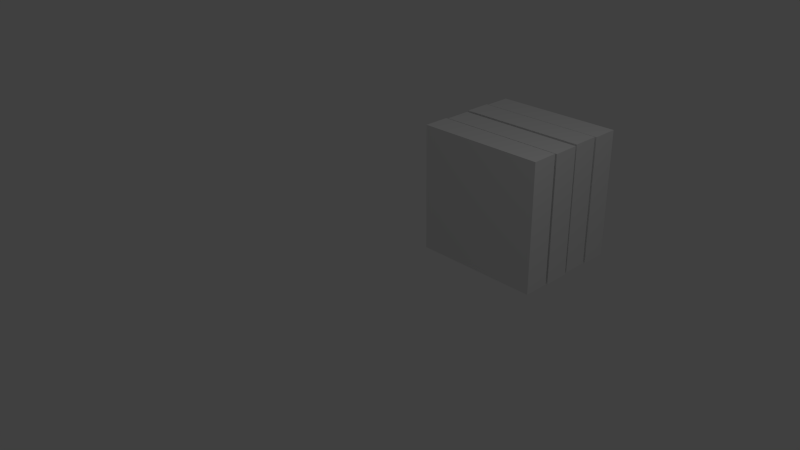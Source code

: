 # Source: t4.blend  (saved by Blender 2.67.0; exported with 4.5.12 LTS)
import bpy
from mathutils import Matrix  # noqa: F401  (used for matrix-valued properties, if any)

bpy.ops.wm.read_factory_settings(use_empty=True)
scene = bpy.context.scene
scene.name = 'Scene'

# ---- collections
col_collection_1 = bpy.data.collections.new('Collection 1'); scene.collection.children.link(col_collection_1)

# ---- materials (node trees are filled in below, after node groups)
mat_material = bpy.data.materials.new('Material')
mat_material.alpha_threshold = 0.0
mat_material.use_transparent_shadow = False
mat_material.roughness = 0.5
mat_material.line_color = (0.0, 0.0, 0.0, 1.0)

# ---- material node trees

# ---- world
world_world = bpy.data.worlds.new('World'); scene.world = world_world
world_world.color = (0.05088, 0.05088, 0.05088)
world_world.use_sun_shadow = False
world_world.sun_shadow_jitter_overblur = 0.0
world_world.cycles.sampling_method = 'MANUAL'
world_world.cycles.sample_map_resolution = 256

# ---- cameras
cam_camera = bpy.data.cameras.new('Camera')
cam_camera.clip_end = 100.0
cam_camera.lens = 35.0
cam_camera.sensor_width = 32.0
cam_camera.sensor_height = 18.0
cam_camera.ortho_scale = 7.314
cam_camera.dof.focus_distance = 0.0
cam_camera.dof.aperture_fstop = 128.0

# ---- lights
light_lamp = bpy.data.lights.new('Lamp', 'POINT')
light_lamp.transmission_factor = 0.0
light_lamp.cutoff_distance = 30.0
light_lamp.energy = 100.0
light_lamp.shadow_buffer_clip_start = 1.001
light_lamp.shadow_soft_size = 0.1
light_lamp.shadow_maximum_resolution = 0.006
light_lamp.use_absolute_resolution = True
light_lamp.cycles.use_multiple_importance_sampling = False

# ---- meshes
me_cube = bpy.data.meshes.new('Cube')
me_cube.from_pydata([(0.9972, -0.8869, -0.9942), (0.9972, -0.8869, 1.006), (-1.003, -0.8869, 1.006), (-1.003, -0.8869, -0.9942), (0.8972, -0.4416, -0.8942), (0.8972, -0.4416, 0.9058), (-0.9028, -0.4416, 0.9058), (-0.9028, -0.4416, -0.8942), (0.8972, -0.4765, -0.8942), (0.8972, -0.4765, 0.9058), (-0.9028, -0.4765, 0.9058), (-0.9028, -0.4765, -0.8942), (-1.003, -0.4758, -0.9942), (-1.003, -0.4758, 1.006), (0.9972, -0.4758, 1.006), (0.9972, -0.4758, -0.9942), (1.003, -0.4423, -1.006), (1.003, -0.4423, 0.9942), (-0.9972, -0.4423, 0.9942), (-0.9972, -0.4423, -1.006), (0.9028, 0.003019, -0.9058), (0.9028, 0.00302, 0.8942), (-0.8972, 0.00302, 0.8942), (-0.8972, 0.003019, -0.9058), (0.9028, -0.03197, -0.9058), (0.9028, -0.03197, 0.8942), (-0.8972, -0.03197, 0.8942), (-0.8972, -0.03197, -0.9058), (-0.9972, -0.03126, -1.006), (-0.9972, -0.03125, 0.9942), (1.003, -0.03125, 0.9942), (1.003, -0.03126, -1.006), (0.9972, 0.00235, -0.9942), (0.9972, 0.00235, 1.006), (-1.003, 0.00235, 1.006), (-1.003, 0.00235, -0.9942), (0.8972, 0.4477, -0.8942), (0.8972, 0.4477, 0.9058), (-0.9028, 0.4477, 0.9058), (-0.9028, 0.4477, -0.8942), (0.8972, 0.4127, -0.8942), (0.8972, 0.4127, 0.9058), (-0.9028, 0.4127, 0.9058), (-0.9028, 0.4127, -0.8942), (-1.003, 0.4134, -0.9942), (-1.003, 0.4134, 1.006), (0.9972, 0.4134, 1.006), (0.9972, 0.4134, -0.9942), (1.003, 0.4469, -1.006), (1.003, 0.4469, 0.9942), (-0.9972, 0.4469, 0.9942), (-0.9972, 0.4469, -1.006), (0.9028, 0.8923, -0.9058), (0.9028, 0.8923, 0.8942), (-0.8972, 0.8923, 0.8942), (-0.8972, 0.8923, -0.9058), (0.9028, 0.8573, -0.9058), (0.9028, 0.8573, 0.8942), (-0.8972, 0.8573, 0.8942), (-0.8972, 0.8573, -0.9058), (-0.9972, 0.858, -1.006), (-0.9972, 0.858, 0.9942), (1.003, 0.858, 0.9942), (1.003, 0.858, -1.006)], [], [(0, 1, 2, 3), (8, 4, 5, 9), (9, 5, 6, 10), (10, 6, 7, 11), (15, 0, 3, 12), (15, 8, 9, 14), (14, 9, 10, 13), (13, 10, 11, 12), (4, 8, 11, 7), (8, 15, 12, 11), (1, 14, 13, 2), (0, 15, 14, 1), (2, 13, 12, 3), (24, 20, 21, 25), (25, 21, 22, 26), (26, 22, 23, 27), (31, 16, 19, 28), (31, 24, 25, 30), (30, 25, 26, 29), (29, 26, 27, 28), (20, 24, 27, 23), (24, 31, 28, 27), (17, 30, 29, 18), (16, 31, 30, 17), (18, 29, 28, 19), (4, 7, 6, 5), (19, 16, 17, 18), (40, 36, 37, 41), (41, 37, 38, 42), (42, 38, 39, 43), (47, 32, 35, 44), (47, 40, 41, 46), (46, 41, 42, 45), (45, 42, 43, 44), (36, 40, 43, 39), (40, 47, 44, 43), (33, 46, 45, 34), (32, 47, 46, 33), (34, 45, 44, 35), (52, 55, 54, 53), (56, 52, 53, 57), (57, 53, 54, 58), (58, 54, 55, 59), (63, 48, 51, 60), (63, 56, 57, 62), (62, 57, 58, 61), (61, 58, 59, 60), (52, 56, 59, 55), (56, 63, 60, 59), (49, 62, 61, 50), (48, 63, 62, 49), (50, 61, 60, 51), (36, 39, 38, 37), (51, 48, 49, 50), (20, 23, 22, 21), (35, 32, 33, 34)])
_uv = me_cube.uv_layers.new(name='UVMap')
_uv.uv.foreach_set('vector', [0.1651, 0.0016, 0.0016, 0.0016, 0.0016, 0.1651, 0.1651, 0.1651, 0.9984, 0.1683, 0.9599, 0.1683, 0.9599, 0.3317, 0.9984, 0.3317, 0.6651, 0.9567, 0.6651, 0.9183, 0.5016, 0.9183, 0.5016, 0.9567, 0.9567, 0.3349, 0.9183, 0.3349, 0.9183, 0.4984, 0.9567, 0.4984, 0.4984, 0.1683, 0.3349, 0.1683, 0.3349, 0.3317, 0.4984, 0.3317, 0.1651, 0.9151, 0.1651, 0.8766, 0.0016, 0.8766, 0.0016, 0.9151, 0.9567, 0.1683, 0.9183, 0.1683, 0.9183, 0.3317, 0.9567, 0.3317, 0.3317, 0.9151, 0.3317, 0.8766, 0.1683, 0.8766, 0.1683, 0.9151, 0.9567, 0.6683, 0.9183, 0.6683, 0.9183, 0.8317, 0.9567, 0.8317, 0.6651, 0.8734, 0.6651, 0.8349, 0.5016, 0.8349, 0.5016, 0.8734, 0.3317, 0.5016, 0.1683, 0.5016, 0.1683, 0.6651, 0.3317, 0.6651, 0.1651, 0.5016, 0.0016, 0.5016, 0.0016, 0.6651, 0.1651, 0.6651, 0.6651, 0.1683, 0.5016, 0.1683, 0.5016, 0.3317, 0.6651, 0.3317, 0.9151, 0.1683, 0.8766, 0.1683, 0.8766, 0.3317, 0.9151, 0.3317, 0.8317, 0.8734, 0.8317, 0.8349, 0.6683, 0.8349, 0.6683, 0.8734, 0.9151, 0.5016, 0.8766, 0.5016, 0.8766, 0.6651, 0.9151, 0.6651, 0.1651, 0.6683, 0.0016, 0.6683, 0.0016, 0.8317, 0.1651, 0.8317, 0.8317, 0.7901, 0.8317, 0.7516, 0.6683, 0.7516, 0.6683, 0.7901, 0.8734, 0.7099, 0.8349, 0.7099, 0.8349, 0.8734, 0.8734, 0.8734, 0.8317, 0.7484, 0.8317, 0.7099, 0.6683, 0.7099, 0.6683, 0.7484, 0.8734, 0.1683, 0.8349, 0.1683, 0.8349, 0.3317, 0.8734, 0.3317, 0.8317, 0.7067, 0.8317, 0.6683, 0.6683, 0.6683, 0.6683, 0.7067, 0.6651, 0.6683, 0.5016, 0.6683, 0.5016, 0.8317, 0.6651, 0.8317, 0.8317, 0.5016, 0.6683, 0.5016, 0.6683, 0.6651, 0.8317, 0.6651, 0.8317, 0.0016, 0.6683, 0.0016, 0.6683, 0.1651, 0.8317, 0.1651, 0.8317, 0.1683, 0.6683, 0.1683, 0.6683, 0.3317, 0.8317, 0.3317, 0.8317, 0.3349, 0.6683, 0.3349, 0.6683, 0.4984, 0.8317, 0.4984, 0.8734, 0.3349, 0.8349, 0.3349, 0.8349, 0.4984, 0.8734, 0.4984, 0.1651, 0.9567, 0.1651, 0.9183, 0.0016, 0.9183, 0.0016, 0.9567, 0.8734, 0.5433, 0.8349, 0.5433, 0.8349, 0.7067, 0.8734, 0.7067, 0.4984, 0.6683, 0.3349, 0.6683, 0.3349, 0.8317, 0.4984, 0.8317, 0.8317, 0.8317, 0.8317, 0.7933, 0.6683, 0.7933, 0.6683, 0.8317, 0.8734, 0.0016, 0.8349, 0.0016, 0.8349, 0.1651, 0.8734, 0.1651, 0.4984, 0.8734, 0.4984, 0.8349, 0.3349, 0.8349, 0.3349, 0.8734, 0.9151, 0.3349, 0.8766, 0.3349, 0.8766, 0.4984, 0.9151, 0.4984, 0.3317, 0.8734, 0.3317, 0.8349, 0.1683, 0.8349, 0.1683, 0.8734, 0.6651, 0.5016, 0.5016, 0.5016, 0.5016, 0.6651, 0.6651, 0.6651, 0.6651, 0.3349, 0.5016, 0.3349, 0.5016, 0.4984, 0.6651, 0.4984, 0.6651, 0.0016, 0.5016, 0.0016, 0.5016, 0.1651, 0.6651, 0.1651, 0.4984, 0.5016, 0.3349, 0.5016, 0.3349, 0.6651, 0.4984, 0.6651, 0.9151, 0.0016, 0.8766, 0.0016, 0.8766, 0.1651, 0.9151, 0.1651, 0.1651, 0.8734, 0.1651, 0.8349, 0.0016, 0.8349, 0.0016, 0.8734, 0.9151, 0.6683, 0.8766, 0.6683, 0.8766, 0.8317, 0.9151, 0.8317, 0.4984, 0.3349, 0.3349, 0.3349, 0.3349, 0.4984, 0.4984, 0.4984, 0.4984, 0.9151, 0.4984, 0.8766, 0.3349, 0.8766, 0.3349, 0.9151, 0.9567, 0.5016, 0.9183, 0.5016, 0.9183, 0.6651, 0.9567, 0.6651, 0.6651, 0.9151, 0.6651, 0.8766, 0.5016, 0.8766, 0.5016, 0.9151, 0.9567, 0.0016, 0.9183, 0.0016, 0.9183, 0.1651, 0.9567, 0.1651, 0.8317, 0.9151, 0.8317, 0.8766, 0.6683, 0.8766, 0.6683, 0.9151, 0.1651, 0.3349, 0.0016, 0.3349, 0.0016, 0.4984, 0.1651, 0.4984, 0.3317, 0.3349, 0.1683, 0.3349, 0.1683, 0.4984, 0.3317, 0.4984, 0.4984, 0.0016, 0.3349, 0.0016, 0.3349, 0.1651, 0.4984, 0.1651, 0.3317, 0.1683, 0.1683, 0.1683, 0.1683, 0.3317, 0.3317, 0.3317, 0.3317, 0.0016, 0.1683, 0.0016, 0.1683, 0.1651, 0.3317, 0.1651, 0.1651, 0.1683, 0.0016, 0.1683, 0.0016, 0.3317, 0.1651, 0.3317, 0.3317, 0.6683, 0.1683, 0.6683, 0.1683, 0.8317, 0.3317, 0.8317])
me_cube.materials.append(mat_material)
me_cube.use_remesh_preserve_volume = False
me_cube.use_remesh_preserve_attributes = False
me_cube.use_mirror_vertex_groups = False
me_cube.update()

# ---- objects
ob_cube = bpy.data.objects.new('Cube', me_cube)
ob_lamp = bpy.data.objects.new('Lamp', light_lamp)
ob_camera = bpy.data.objects.new('Camera', cam_camera)

# ---- transforms, parenting, visibility, modifiers, constraints
ob_cube.location = (0.002756, 2.838, -0.00584)
ob_cube.lock_rotations_4d = False
ob_cube.empty_display_type = 'ARROWS'
ob_cube.lineart.crease_threshold = 0.0
ob_lamp.location = (4.076, 1.005, 5.904)
ob_lamp.rotation_euler = (0.6503, 0.05522, 1.866)
ob_lamp.lock_rotations_4d = False
ob_lamp.empty_display_type = 'ARROWS'
ob_lamp.color = (0.0, 0.0, 0.0, 0.0)
ob_lamp.lineart.crease_threshold = 0.0
ob_camera.location = (7.481, -6.508, 5.344)
ob_camera.rotation_euler = (1.109, 0.01082, 0.8149)
ob_camera.lock_rotations_4d = False
ob_camera.empty_display_type = 'ARROWS'
ob_camera.color = (0.0, 0.0, 0.0, 0.0)
ob_camera.display_type = 'WIRE'
ob_camera.lineart.crease_threshold = 0.0

# ---- collection membership
col_collection_1.objects.link(ob_cube)
col_collection_1.objects.link(ob_lamp)
col_collection_1.objects.link(ob_camera)

# ---- scene / render settings (as saved in the file)
scene.camera = ob_camera
scene.frame_start = 1; scene.frame_end = 250; scene.frame_set(1)
scene.render.engine = 'BLENDER_EEVEE_NEXT'
scene.render.image_settings.color_mode = 'RGB'
scene.render.image_settings.compression = 90
scene.render.resolution_percentage = 50
scene.render.dither_intensity = 0.0
scene.cycles.use_denoising = False
scene.cycles.samples = 10
scene.cycles.sampling_pattern = 'TABULATED_SOBOL'
scene.cycles.light_sampling_threshold = 0.0
scene.cycles.use_adaptive_sampling = False
scene.cycles.use_light_tree = False
scene.cycles.blur_glossy = 0.0
scene.cycles.volume_bounces = 1
scene.cycles.pixel_filter_type = 'GAUSSIAN'
scene.cycles.sample_clamp_indirect = 0.0
scene.view_settings.view_transform = 'Standard'
bpy.context.view_layer.update()
